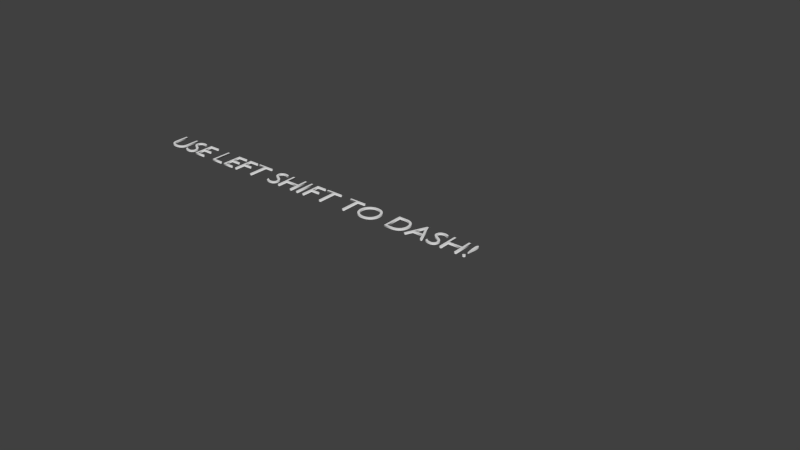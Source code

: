 # Source: useleftshifttodashtext.blend  (saved by Blender 2.76.0; exported with 4.5.12 LTS)
import bpy
from mathutils import Matrix  # noqa: F401  (used for matrix-valued properties, if any)

bpy.ops.wm.read_factory_settings(use_empty=True)
scene = bpy.context.scene
scene.name = 'Scene'

# ---- collections
col_collection_1 = bpy.data.collections.new('Collection 1'); scene.collection.children.link(col_collection_1)

# ---- materials (node trees are filled in below, after node groups)
mat_textmat = bpy.data.materials.new('textMat')
mat_textmat.alpha_threshold = 0.0
mat_textmat.use_transparent_shadow = False
mat_textmat.roughness = 0.5

# ---- material node trees

# ---- world
world_world = bpy.data.worlds.new('World'); scene.world = world_world
world_world.color = (0.05088, 0.05088, 0.05088)
world_world.use_sun_shadow = False
world_world.sun_shadow_jitter_overblur = 0.0
world_world.cycles.sampling_method = 'MANUAL'
world_world.cycles.sample_map_resolution = 256

# ---- curves / text
txt_text = bpy.data.curves.new('Text', 'FONT')
txt_text.dimensions = '2D'
txt_text.body = 'USE LEFT SHIFT TO DASH!'
txt_text.materials.append(mat_textmat)
txt_text.use_path_clamp = True
txt_text.bevel_resolution = 0
txt_text.offset = -0.015
txt_text.extrude = 0.024
txt_text.offset_x = -2.791
txt_text.offset_y = -0.3057

# ---- objects
ob_text = bpy.data.objects.new('Text', txt_text)

# ---- transforms, parenting, visibility, modifiers, constraints
ob_text.location = (0.0, 0.0, 0.0)
ob_text.lineart.crease_threshold = 0.0

# ---- collection membership
col_collection_1.objects.link(ob_text)

# ---- scene / render settings (as saved in the file)
scene.frame_start = 1; scene.frame_end = 250; scene.frame_set(1)
scene.render.engine = 'BLENDER_EEVEE_NEXT'
scene.render.resolution_percentage = 50
scene.render.dither_intensity = 0.0
scene.cycles.use_denoising = False
scene.cycles.samples = 10
scene.cycles.sampling_pattern = 'TABULATED_SOBOL'
scene.cycles.light_sampling_threshold = 0.0
scene.cycles.use_adaptive_sampling = False
scene.cycles.use_light_tree = False
scene.cycles.blur_glossy = 0.0
scene.cycles.pixel_filter_type = 'GAUSSIAN'
scene.cycles.sample_clamp_indirect = 0.0
scene.view_settings.view_transform = 'Standard'
bpy.context.view_layer.update()

# ---- added for rendering (the .blend has no active camera and no usable light): camera, sun
cam_auto = bpy.data.cameras.new('AutoCamera')
cam_auto.lens = 50.0
cam_auto.sensor_width = 36.0
cam_auto.clip_end = 1000.0
ob_auto_camera = bpy.data.objects.new('AutoCamera', cam_auto)
scene.collection.objects.link(ob_auto_camera)
ob_auto_camera.location = (23.3724, -20.3716, 13.5906)
ob_auto_camera.rotation_euler = (1.09748, -7.21219e-08, 0.694738)
scene.camera = ob_auto_camera
light_auto_sun = bpy.data.lights.new('AutoSun', 'SUN')
light_auto_sun.energy = 3.0
light_auto_sun.angle = 0.0523599
ob_auto_sun = bpy.data.objects.new('AutoSun', light_auto_sun)
scene.collection.objects.link(ob_auto_sun)
ob_auto_sun.rotation_euler = (0.872665, 0.174533, 0.523599)
bpy.context.view_layer.update()
